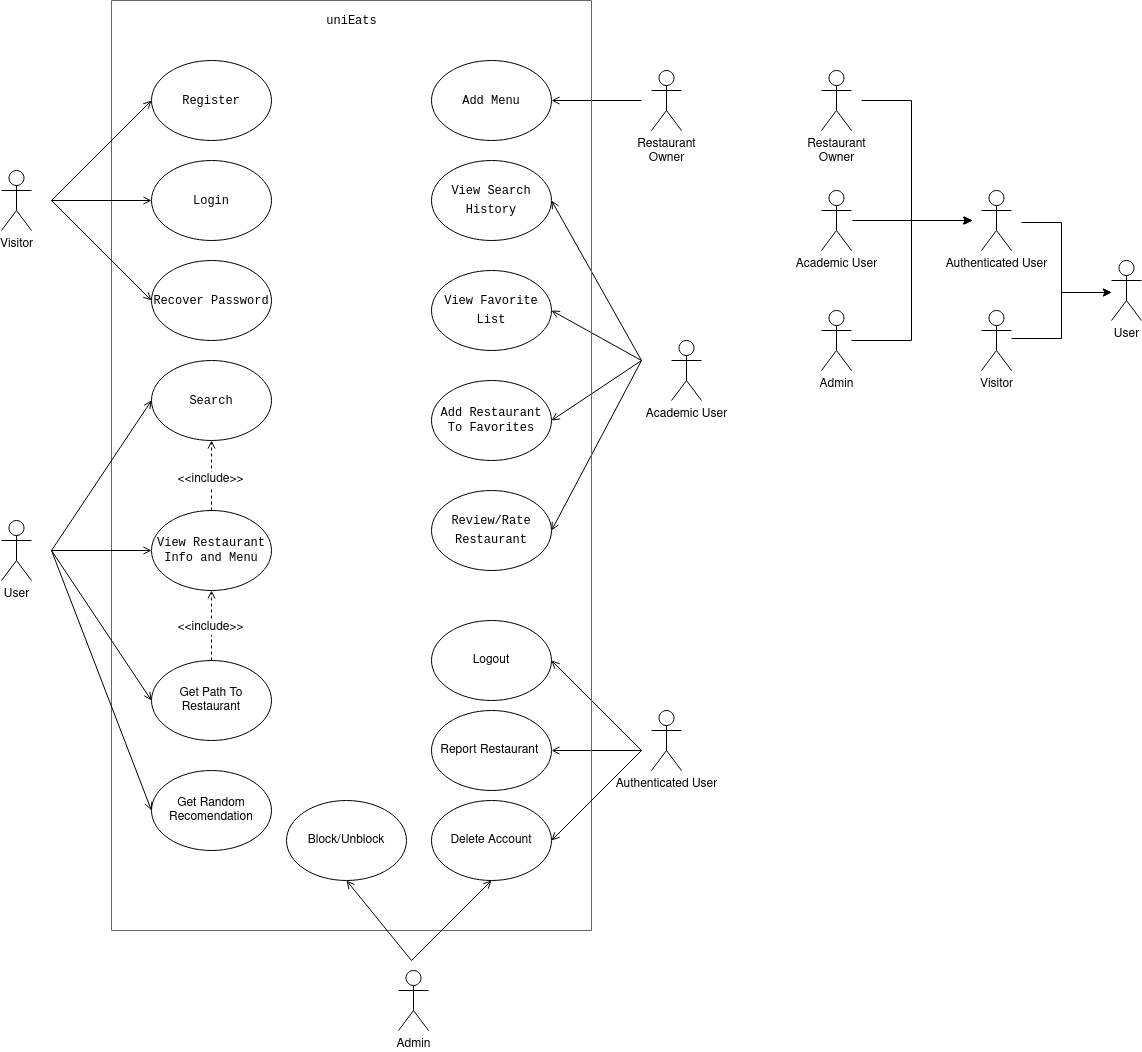

The diagram above was exported from draw.io. Its source (the exported page's mxGraphModel, read from the mxfile embedded in the PNG):
<mxGraphModel dx="1350" dy="1864" grid="1" gridSize="10" guides="1" tooltips="1" connect="1" arrows="1" fold="1" page="1" pageScale="1" pageWidth="850" pageHeight="1100" math="0" shadow="0">
  <root>
    <mxCell id="0" />
    <mxCell id="1" parent="0" />
    <mxCell id="sj0zu0S0IHtE7hiFk3xy-5" value="&lt;div&gt;Restaurant&lt;/div&gt;&lt;div&gt;Owner&lt;br&gt;&lt;/div&gt;" style="shape=umlActor;verticalLabelPosition=bottom;verticalAlign=top;html=1;outlineConnect=0;" parent="1" vertex="1">
      <mxGeometry x="730" y="-880" width="30" height="60" as="geometry" />
    </mxCell>
    <mxCell id="sj0zu0S0IHtE7hiFk3xy-7" value="Authenticated User" style="shape=umlActor;verticalLabelPosition=bottom;verticalAlign=top;html=1;outlineConnect=0;" parent="1" vertex="1">
      <mxGeometry x="730" y="-240" width="30" height="60" as="geometry" />
    </mxCell>
    <mxCell id="sj0zu0S0IHtE7hiFk3xy-13" value="&lt;div&gt;Academic User&lt;/div&gt;" style="shape=umlActor;verticalLabelPosition=bottom;verticalAlign=top;html=1;outlineConnect=0;" parent="1" vertex="1">
      <mxGeometry x="900" y="-760" width="30" height="60" as="geometry" />
    </mxCell>
    <mxCell id="UJftchbuTUCRdCOlOg7B-3" value="&lt;div style=&quot;font-family: &amp;#34;consolas&amp;#34; , &amp;#34;courier new&amp;#34; , monospace ; line-height: 19px&quot;&gt;&lt;div&gt;&lt;font style=&quot;font-size: 12px&quot;&gt;View Favorite List&lt;/font&gt;&lt;/div&gt;&lt;/div&gt;" style="ellipse;whiteSpace=wrap;html=1;" parent="1" vertex="1">
      <mxGeometry x="510" y="-680" width="120" height="80" as="geometry" />
    </mxCell>
    <mxCell id="UJftchbuTUCRdCOlOg7B-5" value="&lt;div style=&quot;font-family: &amp;#34;consolas&amp;#34; , &amp;#34;courier new&amp;#34; , monospace ; line-height: 19px&quot;&gt;&lt;font style=&quot;font-size: 12px&quot;&gt;&lt;span style=&quot;text-align: left&quot;&gt;Review/Rate&lt;/span&gt;&lt;/font&gt;&lt;/div&gt;&lt;div style=&quot;font-family: &amp;#34;consolas&amp;#34; , &amp;#34;courier new&amp;#34; , monospace ; line-height: 19px&quot;&gt;&lt;font style=&quot;font-size: 12px&quot;&gt;&lt;span style=&quot;text-align: left&quot;&gt;Restaurant&lt;/span&gt;&lt;br&gt;&lt;/font&gt;&lt;/div&gt;" style="ellipse;whiteSpace=wrap;html=1;" parent="1" vertex="1">
      <mxGeometry x="510" y="-460" width="120" height="80" as="geometry" />
    </mxCell>
    <mxCell id="UJftchbuTUCRdCOlOg7B-6" value="&lt;div style=&quot;font-family: &amp;#34;consolas&amp;#34; , &amp;#34;courier new&amp;#34; , monospace ; line-height: 19px&quot;&gt;&lt;div&gt;&lt;font style=&quot;font-size: 12px&quot;&gt;Add Menu&lt;br&gt;&lt;/font&gt;&lt;/div&gt;&lt;/div&gt;" style="ellipse;whiteSpace=wrap;html=1;" parent="1" vertex="1">
      <mxGeometry x="510" y="-890" width="120" height="80" as="geometry" />
    </mxCell>
    <mxCell id="UJftchbuTUCRdCOlOg7B-11" value="&lt;font style=&quot;font-size: 12px&quot;&gt;&lt;span style=&quot;font-family: &amp;#34;consolas&amp;#34; , &amp;#34;courier new&amp;#34; , monospace ; text-align: left&quot;&gt;Add Restaurant To Favorites&lt;br&gt;&lt;/span&gt;&lt;/font&gt;" style="ellipse;whiteSpace=wrap;html=1;" parent="1" vertex="1">
      <mxGeometry x="510" y="-570" width="120" height="80" as="geometry" />
    </mxCell>
    <mxCell id="UJftchbuTUCRdCOlOg7B-13" value="&lt;div style=&quot;font-family: &amp;#34;consolas&amp;#34; , &amp;#34;courier new&amp;#34; , monospace ; line-height: 19px&quot;&gt;&lt;div&gt;&lt;font style=&quot;font-size: 12px&quot;&gt;View Search History&lt;br&gt;&lt;/font&gt;&lt;/div&gt;&lt;/div&gt;" style="ellipse;whiteSpace=wrap;html=1;" parent="1" vertex="1">
      <mxGeometry x="510" y="-790" width="120" height="80" as="geometry" />
    </mxCell>
    <mxCell id="tbXDP_rMGlxZwrZG34A6-5" value="" style="endArrow=open;html=1;rounded=0;endFill=0;strokeWidth=1;entryX=1;entryY=0.5;entryDx=0;entryDy=0;" parent="1" target="UJftchbuTUCRdCOlOg7B-3" edge="1">
      <mxGeometry width="50" height="50" relative="1" as="geometry">
        <mxPoint x="720" y="-590" as="sourcePoint" />
        <mxPoint x="800" y="-620" as="targetPoint" />
      </mxGeometry>
    </mxCell>
    <mxCell id="tbXDP_rMGlxZwrZG34A6-6" value="" style="endArrow=open;html=1;rounded=0;endFill=0;strokeWidth=1;entryX=1;entryY=0.5;entryDx=0;entryDy=0;" parent="1" target="UJftchbuTUCRdCOlOg7B-13" edge="1">
      <mxGeometry width="50" height="50" relative="1" as="geometry">
        <mxPoint x="720" y="-590" as="sourcePoint" />
        <mxPoint x="830" y="-620" as="targetPoint" />
      </mxGeometry>
    </mxCell>
    <mxCell id="tbXDP_rMGlxZwrZG34A6-7" value="" style="endArrow=open;html=1;rounded=0;endFill=0;strokeWidth=1;entryX=1;entryY=0.5;entryDx=0;entryDy=0;" parent="1" target="UJftchbuTUCRdCOlOg7B-11" edge="1">
      <mxGeometry width="50" height="50" relative="1" as="geometry">
        <mxPoint x="720" y="-590" as="sourcePoint" />
        <mxPoint x="570" y="-590" as="targetPoint" />
      </mxGeometry>
    </mxCell>
    <mxCell id="tbXDP_rMGlxZwrZG34A6-8" value="" style="endArrow=open;html=1;rounded=0;endFill=0;strokeWidth=1;entryX=1;entryY=0.5;entryDx=0;entryDy=0;" parent="1" target="UJftchbuTUCRdCOlOg7B-5" edge="1">
      <mxGeometry width="50" height="50" relative="1" as="geometry">
        <mxPoint x="720" y="-590" as="sourcePoint" />
        <mxPoint x="840" y="-730" as="targetPoint" />
      </mxGeometry>
    </mxCell>
    <mxCell id="tbXDP_rMGlxZwrZG34A6-16" value="" style="endArrow=open;html=1;rounded=0;endFill=0;strokeWidth=1;entryX=1;entryY=0.5;entryDx=0;entryDy=0;" parent="1" target="UJftchbuTUCRdCOlOg7B-6" edge="1">
      <mxGeometry width="50" height="50" relative="1" as="geometry">
        <mxPoint x="720" y="-850" as="sourcePoint" />
        <mxPoint x="280" y="-750" as="targetPoint" />
      </mxGeometry>
    </mxCell>
    <mxCell id="tbXDP_rMGlxZwrZG34A6-22" value="" style="endArrow=open;html=1;rounded=0;endFill=0;strokeWidth=1;entryX=1;entryY=0.5;entryDx=0;entryDy=0;" parent="1" target="UJftchbuTUCRdCOlOg7B-16" edge="1">
      <mxGeometry width="50" height="50" relative="1" as="geometry">
        <mxPoint x="720" y="-200" as="sourcePoint" />
        <mxPoint x="639.9999999999914" y="-370" as="targetPoint" />
      </mxGeometry>
    </mxCell>
    <mxCell id="tbXDP_rMGlxZwrZG34A6-23" value="" style="endArrow=open;html=1;rounded=0;endFill=0;strokeWidth=1;entryX=1;entryY=0.5;entryDx=0;entryDy=0;" parent="1" target="UJftchbuTUCRdCOlOg7B-8" edge="1">
      <mxGeometry width="50" height="50" relative="1" as="geometry">
        <mxPoint x="720" y="-200" as="sourcePoint" />
        <mxPoint x="649.9999999999914" y="-360" as="targetPoint" />
      </mxGeometry>
    </mxCell>
    <mxCell id="FqRV0c8YontKosAbeMiP-1" value="" style="swimlane;startSize=0;fillColor=#f5f5f5;fontColor=#333333;strokeColor=#666666;" parent="1" vertex="1">
      <mxGeometry x="190" y="-950" width="480" height="930" as="geometry" />
    </mxCell>
    <mxCell id="UJftchbuTUCRdCOlOg7B-8" value="Report Restaurant&amp;nbsp;" style="ellipse;whiteSpace=wrap;html=1;" parent="FqRV0c8YontKosAbeMiP-1" vertex="1">
      <mxGeometry x="320" y="710" width="120" height="80" as="geometry" />
    </mxCell>
    <mxCell id="sj0zu0S0IHtE7hiFk3xy-6" value="&lt;div style=&quot;font-family: &amp;#34;consolas&amp;#34; , &amp;#34;courier new&amp;#34; , monospace ; line-height: 19px&quot;&gt;&lt;div&gt;&lt;font style=&quot;font-size: 12px&quot;&gt;Search&lt;br&gt;&lt;/font&gt;&lt;/div&gt;&lt;/div&gt;" style="ellipse;whiteSpace=wrap;html=1;" parent="FqRV0c8YontKosAbeMiP-1" vertex="1">
      <mxGeometry x="40" y="360" width="120" height="80" as="geometry" />
    </mxCell>
    <mxCell id="sj0zu0S0IHtE7hiFk3xy-10" value="Visitor" style="shape=umlActor;verticalLabelPosition=bottom;verticalAlign=top;html=1;outlineConnect=0;" parent="FqRV0c8YontKosAbeMiP-1" vertex="1">
      <mxGeometry x="-110" y="170" width="30" height="60" as="geometry" />
    </mxCell>
    <mxCell id="UJftchbuTUCRdCOlOg7B-7" value="&lt;font style=&quot;font-size: 12px&quot;&gt;&lt;span style=&quot;font-family: &amp;#34;consolas&amp;#34; , &amp;#34;courier new&amp;#34; , monospace ; text-align: left&quot;&gt;View Restaurant Info and Menu&lt;br&gt;&lt;/span&gt;&lt;/font&gt;" style="ellipse;whiteSpace=wrap;html=1;" parent="FqRV0c8YontKosAbeMiP-1" vertex="1">
      <mxGeometry x="40" y="510" width="120" height="80" as="geometry" />
    </mxCell>
    <mxCell id="UJftchbuTUCRdCOlOg7B-14" value="&lt;div style=&quot;font-family: &amp;#34;consolas&amp;#34; , &amp;#34;courier new&amp;#34; , monospace ; line-height: 19px&quot;&gt;&lt;div&gt;&lt;font style=&quot;font-size: 12px&quot;&gt;Register&lt;/font&gt;&lt;/div&gt;&lt;/div&gt;" style="ellipse;whiteSpace=wrap;html=1;" parent="FqRV0c8YontKosAbeMiP-1" vertex="1">
      <mxGeometry x="40" y="60" width="120" height="80" as="geometry" />
    </mxCell>
    <mxCell id="UJftchbuTUCRdCOlOg7B-15" value="&lt;div style=&quot;font-family: &amp;#34;consolas&amp;#34; , &amp;#34;courier new&amp;#34; , monospace ; line-height: 19px&quot;&gt;&lt;div&gt;&lt;font style=&quot;font-size: 12px&quot;&gt;Login&lt;br&gt;&lt;/font&gt;&lt;/div&gt;&lt;/div&gt;" style="ellipse;whiteSpace=wrap;html=1;fillColor=#FFFFFF;" parent="FqRV0c8YontKosAbeMiP-1" vertex="1">
      <mxGeometry x="40" y="160" width="120" height="80" as="geometry" />
    </mxCell>
    <mxCell id="UJftchbuTUCRdCOlOg7B-17" value="&lt;div style=&quot;font-family: &amp;#34;consolas&amp;#34; , &amp;#34;courier new&amp;#34; , monospace ; line-height: 19px&quot;&gt;&lt;div&gt;&lt;font style=&quot;font-size: 12px&quot;&gt;Recover Password&lt;br&gt;&lt;/font&gt;&lt;/div&gt;&lt;/div&gt;" style="ellipse;whiteSpace=wrap;html=1;" parent="FqRV0c8YontKosAbeMiP-1" vertex="1">
      <mxGeometry x="40" y="260" width="120" height="80" as="geometry" />
    </mxCell>
    <mxCell id="UJftchbuTUCRdCOlOg7B-18" value="Get Path To Restaurant" style="ellipse;whiteSpace=wrap;html=1;" parent="FqRV0c8YontKosAbeMiP-1" vertex="1">
      <mxGeometry x="40" y="660" width="120" height="80" as="geometry" />
    </mxCell>
    <mxCell id="tbXDP_rMGlxZwrZG34A6-1" value="" style="endArrow=open;html=1;rounded=0;endFill=0;strokeWidth=1;entryX=0;entryY=0.5;entryDx=0;entryDy=0;" parent="FqRV0c8YontKosAbeMiP-1" target="sj0zu0S0IHtE7hiFk3xy-6" edge="1">
      <mxGeometry width="50" height="50" relative="1" as="geometry">
        <mxPoint x="-60" y="550" as="sourcePoint" />
        <mxPoint x="30" y="400" as="targetPoint" />
      </mxGeometry>
    </mxCell>
    <mxCell id="tbXDP_rMGlxZwrZG34A6-2" value="" style="endArrow=open;html=1;rounded=0;endFill=0;strokeWidth=1;dashed=1;exitX=0.5;exitY=0;exitDx=0;exitDy=0;entryX=0.5;entryY=1;entryDx=0;entryDy=0;" parent="FqRV0c8YontKosAbeMiP-1" source="UJftchbuTUCRdCOlOg7B-7" target="sj0zu0S0IHtE7hiFk3xy-6" edge="1">
      <mxGeometry width="50" height="50" relative="1" as="geometry">
        <mxPoint x="170" y="399.5" as="sourcePoint" />
        <mxPoint x="150" y="340" as="targetPoint" />
      </mxGeometry>
    </mxCell>
    <mxCell id="tbXDP_rMGlxZwrZG34A6-11" value="&amp;lt;&amp;lt;include&amp;gt;&amp;gt;" style="edgeLabel;html=1;align=center;verticalAlign=middle;resizable=0;points=[];fontSize=12;" parent="tbXDP_rMGlxZwrZG34A6-2" connectable="0" vertex="1">
      <mxGeometry x="-0.5333" y="-3" relative="1" as="geometry">
        <mxPoint x="-5" y="-16" as="offset" />
      </mxGeometry>
    </mxCell>
    <mxCell id="tbXDP_rMGlxZwrZG34A6-9" value="" style="endArrow=open;html=1;rounded=0;endFill=0;strokeWidth=1;entryX=0;entryY=0.5;entryDx=0;entryDy=0;" parent="FqRV0c8YontKosAbeMiP-1" target="UJftchbuTUCRdCOlOg7B-17" edge="1">
      <mxGeometry width="50" height="50" relative="1" as="geometry">
        <mxPoint x="-60" y="200" as="sourcePoint" />
        <mxPoint x="50" y="420" as="targetPoint" />
      </mxGeometry>
    </mxCell>
    <mxCell id="tbXDP_rMGlxZwrZG34A6-10" value="" style="endArrow=open;html=1;rounded=0;endFill=0;strokeWidth=1;dashed=1;exitX=0.5;exitY=0;exitDx=0;exitDy=0;" parent="FqRV0c8YontKosAbeMiP-1" source="UJftchbuTUCRdCOlOg7B-18" target="UJftchbuTUCRdCOlOg7B-7" edge="1">
      <mxGeometry width="50" height="50" relative="1" as="geometry">
        <mxPoint x="250" y="410" as="sourcePoint" />
        <mxPoint x="170" y="410" as="targetPoint" />
      </mxGeometry>
    </mxCell>
    <mxCell id="tbXDP_rMGlxZwrZG34A6-12" value="&amp;lt;&amp;lt;include&amp;gt;&amp;gt;" style="edgeLabel;html=1;align=center;verticalAlign=middle;resizable=0;points=[];fontSize=12;" parent="tbXDP_rMGlxZwrZG34A6-10" connectable="0" vertex="1">
      <mxGeometry x="0.24" y="3" relative="1" as="geometry">
        <mxPoint x="1" y="9" as="offset" />
      </mxGeometry>
    </mxCell>
    <mxCell id="tbXDP_rMGlxZwrZG34A6-13" value="" style="endArrow=open;html=1;rounded=0;endFill=0;strokeWidth=1;entryX=0;entryY=0.5;entryDx=0;entryDy=0;" parent="FqRV0c8YontKosAbeMiP-1" target="UJftchbuTUCRdCOlOg7B-15" edge="1">
      <mxGeometry width="50" height="50" relative="1" as="geometry">
        <mxPoint x="-60" y="200" as="sourcePoint" />
        <mxPoint x="50" y="420" as="targetPoint" />
      </mxGeometry>
    </mxCell>
    <mxCell id="tbXDP_rMGlxZwrZG34A6-14" value="" style="endArrow=open;html=1;rounded=0;endFill=0;strokeWidth=1;entryX=0;entryY=0.5;entryDx=0;entryDy=0;" parent="FqRV0c8YontKosAbeMiP-1" target="UJftchbuTUCRdCOlOg7B-14" edge="1">
      <mxGeometry width="50" height="50" relative="1" as="geometry">
        <mxPoint x="-60" y="200" as="sourcePoint" />
        <mxPoint x="50" y="320" as="targetPoint" />
      </mxGeometry>
    </mxCell>
    <mxCell id="tbXDP_rMGlxZwrZG34A6-20" value="" style="endArrow=open;html=1;rounded=0;endFill=0;strokeWidth=1;entryX=0;entryY=0.5;entryDx=0;entryDy=0;" parent="FqRV0c8YontKosAbeMiP-1" target="UJftchbuTUCRdCOlOg7B-7" edge="1">
      <mxGeometry width="50" height="50" relative="1" as="geometry">
        <mxPoint x="-60" y="550" as="sourcePoint" />
        <mxPoint x="50" y="410" as="targetPoint" />
      </mxGeometry>
    </mxCell>
    <mxCell id="tbXDP_rMGlxZwrZG34A6-21" value="" style="endArrow=open;html=1;rounded=0;endFill=0;strokeWidth=1;entryX=0;entryY=0.5;entryDx=0;entryDy=0;" parent="FqRV0c8YontKosAbeMiP-1" target="UJftchbuTUCRdCOlOg7B-18" edge="1">
      <mxGeometry width="50" height="50" relative="1" as="geometry">
        <mxPoint x="-60" y="550" as="sourcePoint" />
        <mxPoint x="60" y="420" as="targetPoint" />
      </mxGeometry>
    </mxCell>
    <mxCell id="tbXDP_rMGlxZwrZG34A6-24" value="User" style="shape=umlActor;verticalLabelPosition=bottom;verticalAlign=top;html=1;outlineConnect=0;" parent="FqRV0c8YontKosAbeMiP-1" vertex="1">
      <mxGeometry x="-110" y="520" width="30" height="60" as="geometry" />
    </mxCell>
    <mxCell id="tbXDP_rMGlxZwrZG34A6-25" value="Get Random Recomendation" style="ellipse;whiteSpace=wrap;html=1;" parent="FqRV0c8YontKosAbeMiP-1" vertex="1">
      <mxGeometry x="40" y="770" width="120" height="80" as="geometry" />
    </mxCell>
    <mxCell id="tbXDP_rMGlxZwrZG34A6-26" value="" style="endArrow=open;html=1;rounded=0;endFill=0;strokeWidth=1;entryX=0;entryY=0.5;entryDx=0;entryDy=0;" parent="FqRV0c8YontKosAbeMiP-1" target="tbXDP_rMGlxZwrZG34A6-25" edge="1">
      <mxGeometry width="50" height="50" relative="1" as="geometry">
        <mxPoint x="-60" y="550" as="sourcePoint" />
        <mxPoint x="50" y="710" as="targetPoint" />
      </mxGeometry>
    </mxCell>
    <mxCell id="MjSQjYcFJ0hAMUz9NCWj-1" value="Block/Unblock" style="ellipse;whiteSpace=wrap;html=1;" parent="FqRV0c8YontKosAbeMiP-1" vertex="1">
      <mxGeometry x="175" y="800" width="120" height="80" as="geometry" />
    </mxCell>
    <mxCell id="MjSQjYcFJ0hAMUz9NCWj-2" value="Delete Account" style="ellipse;whiteSpace=wrap;html=1;" parent="FqRV0c8YontKosAbeMiP-1" vertex="1">
      <mxGeometry x="320" y="800" width="120" height="80" as="geometry" />
    </mxCell>
    <mxCell id="tbXDP_rMGlxZwrZG34A6-38" value="&lt;div style=&quot;font-family: &amp;#34;consolas&amp;#34; , &amp;#34;courier new&amp;#34; , monospace ; line-height: 19px&quot;&gt;&lt;div&gt;&lt;font style=&quot;font-size: 12px&quot;&gt;uniEats&lt;br&gt;&lt;/font&gt;&lt;/div&gt;&lt;/div&gt;" style="text;html=1;align=center;verticalAlign=middle;resizable=0;points=[];autosize=1;strokeColor=none;fillColor=none;fontSize=12;" parent="FqRV0c8YontKosAbeMiP-1" vertex="1">
      <mxGeometry x="205" y="10" width="70" height="20" as="geometry" />
    </mxCell>
    <mxCell id="UJftchbuTUCRdCOlOg7B-16" value="Logout" style="ellipse;whiteSpace=wrap;html=1;" parent="FqRV0c8YontKosAbeMiP-1" vertex="1">
      <mxGeometry x="320" y="620" width="120" height="80" as="geometry" />
    </mxCell>
    <mxCell id="MjSQjYcFJ0hAMUz9NCWj-3" value="Admin" style="shape=umlActor;verticalLabelPosition=bottom;verticalAlign=top;html=1;outlineConnect=0;" parent="1" vertex="1">
      <mxGeometry x="477" y="20" width="30" height="60" as="geometry" />
    </mxCell>
    <mxCell id="MjSQjYcFJ0hAMUz9NCWj-4" value="" style="endArrow=open;html=1;rounded=0;endFill=0;strokeWidth=1;entryX=0.5;entryY=1;entryDx=0;entryDy=0;" parent="1" target="MjSQjYcFJ0hAMUz9NCWj-1" edge="1">
      <mxGeometry width="50" height="50" relative="1" as="geometry">
        <mxPoint x="490" y="10" as="sourcePoint" />
        <mxPoint x="640" y="-190" as="targetPoint" />
      </mxGeometry>
    </mxCell>
    <mxCell id="MjSQjYcFJ0hAMUz9NCWj-5" value="" style="endArrow=open;html=1;rounded=0;endFill=0;strokeWidth=1;entryX=0.5;entryY=1;entryDx=0;entryDy=0;" parent="1" target="MjSQjYcFJ0hAMUz9NCWj-2" edge="1">
      <mxGeometry width="50" height="50" relative="1" as="geometry">
        <mxPoint x="490" y="10" as="sourcePoint" />
        <mxPoint x="430" y="-40" as="targetPoint" />
      </mxGeometry>
    </mxCell>
    <mxCell id="MjSQjYcFJ0hAMUz9NCWj-9" value="" style="endArrow=open;html=1;rounded=0;endFill=0;strokeWidth=1;entryX=1;entryY=0.5;entryDx=0;entryDy=0;" parent="1" target="MjSQjYcFJ0hAMUz9NCWj-2" edge="1">
      <mxGeometry width="50" height="50" relative="1" as="geometry">
        <mxPoint x="720" y="-200" as="sourcePoint" />
        <mxPoint x="640" y="-190" as="targetPoint" />
      </mxGeometry>
    </mxCell>
    <mxCell id="lcjhh688ZIunSoYFTQK3-28" value="&lt;div&gt;Restaurant&lt;/div&gt;&lt;div&gt;Owner&lt;br&gt;&lt;/div&gt;" style="shape=umlActor;verticalLabelPosition=bottom;verticalAlign=top;html=1;outlineConnect=0;" parent="1" vertex="1">
      <mxGeometry x="900" y="-880" width="30" height="60" as="geometry" />
    </mxCell>
    <mxCell id="lcjhh688ZIunSoYFTQK3-29" value="&lt;div&gt;Academic User&lt;/div&gt;" style="shape=umlActor;verticalLabelPosition=bottom;verticalAlign=top;html=1;outlineConnect=0;" parent="1" vertex="1">
      <mxGeometry x="750" y="-610" width="30" height="60" as="geometry" />
    </mxCell>
    <mxCell id="lcjhh688ZIunSoYFTQK3-37" style="edgeStyle=orthogonalEdgeStyle;rounded=0;orthogonalLoop=1;jettySize=auto;html=1;" parent="1" edge="1">
      <mxGeometry relative="1" as="geometry">
        <mxPoint x="931" y="-730" as="sourcePoint" />
        <mxPoint x="1051" y="-730" as="targetPoint" />
      </mxGeometry>
    </mxCell>
    <mxCell id="lcjhh688ZIunSoYFTQK3-39" style="edgeStyle=orthogonalEdgeStyle;rounded=0;orthogonalLoop=1;jettySize=auto;html=1;" parent="1" source="lcjhh688ZIunSoYFTQK3-31" edge="1">
      <mxGeometry relative="1" as="geometry">
        <mxPoint x="951" y="-610" as="sourcePoint" />
        <mxPoint x="1051" y="-730" as="targetPoint" />
        <Array as="points">
          <mxPoint x="990" y="-610" />
          <mxPoint x="990" y="-730" />
        </Array>
      </mxGeometry>
    </mxCell>
    <mxCell id="lcjhh688ZIunSoYFTQK3-30" value="Authenticated User" style="shape=umlActor;verticalLabelPosition=bottom;verticalAlign=top;html=1;outlineConnect=0;" parent="1" vertex="1">
      <mxGeometry x="1060" y="-760" width="30" height="60" as="geometry" />
    </mxCell>
    <mxCell id="lcjhh688ZIunSoYFTQK3-31" value="Admin" style="shape=umlActor;verticalLabelPosition=bottom;verticalAlign=top;html=1;outlineConnect=0;" parent="1" vertex="1">
      <mxGeometry x="900" y="-640" width="30" height="60" as="geometry" />
    </mxCell>
    <mxCell id="lcjhh688ZIunSoYFTQK3-50" style="edgeStyle=orthogonalEdgeStyle;rounded=0;orthogonalLoop=1;jettySize=auto;html=1;" parent="1" edge="1">
      <mxGeometry relative="1" as="geometry">
        <mxPoint x="1090" y="-612" as="sourcePoint" />
        <mxPoint x="1190" y="-658" as="targetPoint" />
        <Array as="points">
          <mxPoint x="1140" y="-612" />
          <mxPoint x="1140" y="-658" />
        </Array>
      </mxGeometry>
    </mxCell>
    <mxCell id="lcjhh688ZIunSoYFTQK3-32" value="User" style="shape=umlActor;verticalLabelPosition=bottom;verticalAlign=top;html=1;outlineConnect=0;" parent="1" vertex="1">
      <mxGeometry x="1190" y="-690" width="30" height="60" as="geometry" />
    </mxCell>
    <mxCell id="lcjhh688ZIunSoYFTQK3-36" value="Visitor" style="shape=umlActor;verticalLabelPosition=bottom;verticalAlign=top;html=1;outlineConnect=0;" parent="1" vertex="1">
      <mxGeometry x="1060" y="-640" width="30" height="60" as="geometry" />
    </mxCell>
    <mxCell id="O0Hi9M2dG03LT2gpE3Ld-1" style="edgeStyle=orthogonalEdgeStyle;rounded=0;orthogonalLoop=1;jettySize=auto;html=1;" edge="1" parent="1">
      <mxGeometry relative="1" as="geometry">
        <mxPoint x="940" y="-850" as="sourcePoint" />
        <mxPoint x="1050" y="-730" as="targetPoint" />
        <Array as="points">
          <mxPoint x="990" y="-850" />
          <mxPoint x="990" y="-730" />
        </Array>
      </mxGeometry>
    </mxCell>
    <mxCell id="O0Hi9M2dG03LT2gpE3Ld-4" value="" style="endArrow=classic;html=1;rounded=0;edgeStyle=orthogonalEdgeStyle;" edge="1" parent="1">
      <mxGeometry width="50" height="50" relative="1" as="geometry">
        <mxPoint x="1100" y="-728" as="sourcePoint" />
        <mxPoint x="1190" y="-658" as="targetPoint" />
        <Array as="points">
          <mxPoint x="1140" y="-728" />
          <mxPoint x="1140" y="-658" />
        </Array>
      </mxGeometry>
    </mxCell>
  </root>
</mxGraphModel>